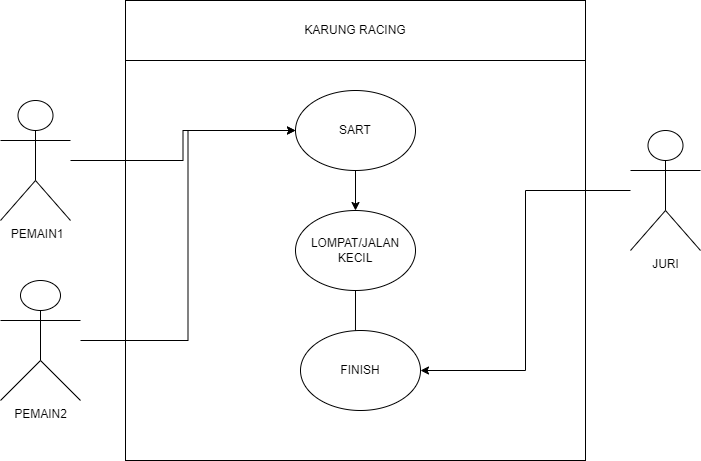

The diagram above was exported from draw.io. Its source (the exported page's mxGraphModel, read from the mxfile embedded in the PNG):
<mxGraphModel dx="880" dy="478" grid="1" gridSize="10" guides="1" tooltips="1" connect="1" arrows="1" fold="1" page="1" pageScale="1" pageWidth="850" pageHeight="1100" math="0" shadow="0">
  <root>
    <mxCell id="0" />
    <mxCell id="1" parent="0" />
    <mxCell id="aLTRjouBz1Fg6TuejmLG-1" value="" style="whiteSpace=wrap;html=1;aspect=fixed;" vertex="1" parent="1">
      <mxGeometry x="195" y="80" width="460" height="460" as="geometry" />
    </mxCell>
    <mxCell id="aLTRjouBz1Fg6TuejmLG-2" value="KARUNG RACING" style="rounded=0;whiteSpace=wrap;html=1;" vertex="1" parent="1">
      <mxGeometry x="195" y="80" width="460" height="60" as="geometry" />
    </mxCell>
    <mxCell id="aLTRjouBz1Fg6TuejmLG-19" style="edgeStyle=orthogonalEdgeStyle;rounded=0;orthogonalLoop=1;jettySize=auto;html=1;entryX=0.5;entryY=0;entryDx=0;entryDy=0;" edge="1" parent="1" source="aLTRjouBz1Fg6TuejmLG-3" target="aLTRjouBz1Fg6TuejmLG-4">
      <mxGeometry relative="1" as="geometry" />
    </mxCell>
    <mxCell id="aLTRjouBz1Fg6TuejmLG-3" value="SART" style="ellipse;whiteSpace=wrap;html=1;" vertex="1" parent="1">
      <mxGeometry x="365" y="170" width="120" height="80" as="geometry" />
    </mxCell>
    <mxCell id="aLTRjouBz1Fg6TuejmLG-20" style="edgeStyle=orthogonalEdgeStyle;rounded=0;orthogonalLoop=1;jettySize=auto;html=1;entryX=0.458;entryY=0.125;entryDx=0;entryDy=0;entryPerimeter=0;" edge="1" parent="1" source="aLTRjouBz1Fg6TuejmLG-4" target="aLTRjouBz1Fg6TuejmLG-5">
      <mxGeometry relative="1" as="geometry" />
    </mxCell>
    <mxCell id="aLTRjouBz1Fg6TuejmLG-4" value="LOMPAT/JALAN KECIL" style="ellipse;whiteSpace=wrap;html=1;" vertex="1" parent="1">
      <mxGeometry x="365" y="290" width="120" height="80" as="geometry" />
    </mxCell>
    <mxCell id="aLTRjouBz1Fg6TuejmLG-5" value="FINISH" style="ellipse;whiteSpace=wrap;html=1;" vertex="1" parent="1">
      <mxGeometry x="370" y="410" width="120" height="80" as="geometry" />
    </mxCell>
    <mxCell id="aLTRjouBz1Fg6TuejmLG-15" style="edgeStyle=orthogonalEdgeStyle;rounded=0;orthogonalLoop=1;jettySize=auto;html=1;" edge="1" parent="1" source="aLTRjouBz1Fg6TuejmLG-6" target="aLTRjouBz1Fg6TuejmLG-3">
      <mxGeometry relative="1" as="geometry" />
    </mxCell>
    <mxCell id="aLTRjouBz1Fg6TuejmLG-6" value="&amp;nbsp;PEMAIN1" style="shape=umlActor;verticalLabelPosition=bottom;verticalAlign=top;html=1;outlineConnect=0;" vertex="1" parent="1">
      <mxGeometry x="70" y="180" width="70" height="120" as="geometry" />
    </mxCell>
    <mxCell id="aLTRjouBz1Fg6TuejmLG-16" style="edgeStyle=orthogonalEdgeStyle;rounded=0;orthogonalLoop=1;jettySize=auto;html=1;entryX=0;entryY=0.5;entryDx=0;entryDy=0;" edge="1" parent="1" source="aLTRjouBz1Fg6TuejmLG-8" target="aLTRjouBz1Fg6TuejmLG-3">
      <mxGeometry relative="1" as="geometry" />
    </mxCell>
    <mxCell id="aLTRjouBz1Fg6TuejmLG-8" value="PEMAIN2" style="shape=umlActor;verticalLabelPosition=bottom;verticalAlign=top;html=1;outlineConnect=0;" vertex="1" parent="1">
      <mxGeometry x="70" y="360" width="80" height="120" as="geometry" />
    </mxCell>
    <mxCell id="aLTRjouBz1Fg6TuejmLG-18" style="edgeStyle=orthogonalEdgeStyle;rounded=0;orthogonalLoop=1;jettySize=auto;html=1;entryX=1;entryY=0.5;entryDx=0;entryDy=0;" edge="1" parent="1" source="aLTRjouBz1Fg6TuejmLG-12" target="aLTRjouBz1Fg6TuejmLG-5">
      <mxGeometry relative="1" as="geometry" />
    </mxCell>
    <mxCell id="aLTRjouBz1Fg6TuejmLG-12" value="JURI" style="shape=umlActor;verticalLabelPosition=bottom;verticalAlign=top;html=1;outlineConnect=0;" vertex="1" parent="1">
      <mxGeometry x="700" y="210" width="70" height="120" as="geometry" />
    </mxCell>
  </root>
</mxGraphModel>